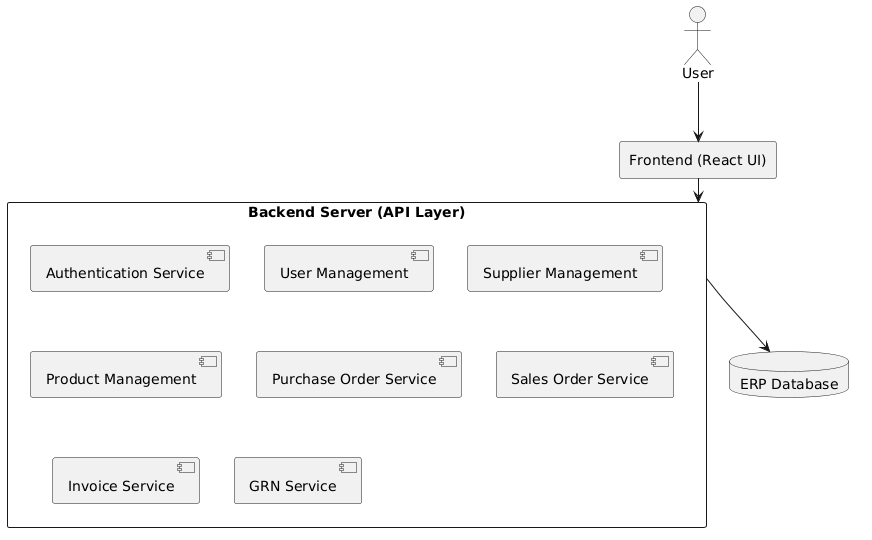

The diagram above was rendered by PlantUML. Its source (embedded in the PNG):
@startuml
actor User

rectangle "Frontend (React UI)" {
}

rectangle "Backend Server (API Layer)" {
  component "Authentication Service"
  component "User Management"
  component "Supplier Management"
  component "Product Management"
  component "Purchase Order Service"
  component "Sales Order Service"
  component "Invoice Service"
  component "GRN Service"
}

database "ERP Database" {
}

User --> "Frontend (React UI)"
"Frontend (React UI)" --> "Backend Server (API Layer)"
"Backend Server (API Layer)" --> "ERP Database"
@enduml